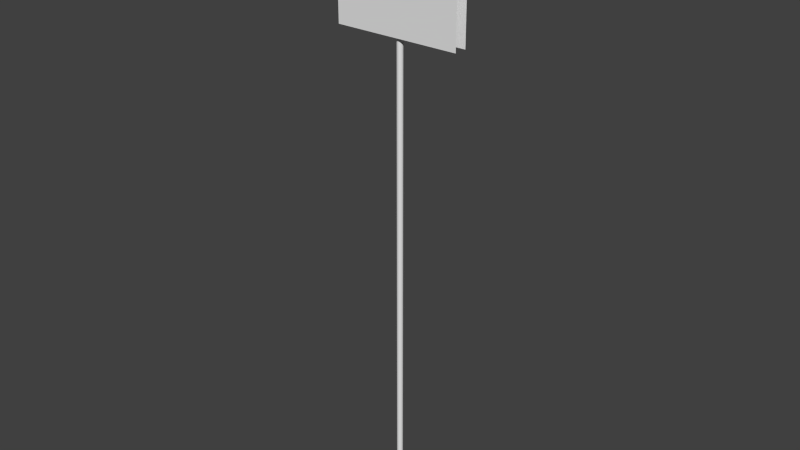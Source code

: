 # Source: Placa.blend  (saved by Blender 2.64.0; exported with 4.5.12 LTS)
import bpy
from mathutils import Matrix  # noqa: F401  (used for matrix-valued properties, if any)

bpy.ops.wm.read_factory_settings(use_empty=True)
scene = bpy.context.scene
scene.name = 'Scene'

# ---- collections
col_collection_1 = bpy.data.collections.new('Collection 1'); scene.collection.children.link(col_collection_1)

# ---- materials (node trees are filled in below, after node groups)
mat_placa_001 = bpy.data.materials.new('placa.001')
mat_placa_001.alpha_threshold = 0.0
mat_placa_001.use_transparent_shadow = False
mat_placa_001.roughness = 0.5
mat_placa_001.line_color = (0.0, 0.0, 0.0, 1.0)
mat_cabo = bpy.data.materials.new('cabo')
mat_cabo.alpha_threshold = 0.0
mat_cabo.use_transparent_shadow = False
mat_cabo.roughness = 0.5
mat_cabo.line_color = (0.0, 0.0, 0.0, 1.0)
mat_material = bpy.data.materials.new('Material')
mat_material.alpha_threshold = 0.0
mat_material.use_transparent_shadow = False
mat_material.roughness = 0.5
mat_material.line_color = (0.0, 0.0, 0.0, 1.0)

# ---- material node trees

# ---- world
world_world = bpy.data.worlds.new('World'); scene.world = world_world
world_world.color = (0.05088, 0.05088, 0.05088)
world_world.use_sun_shadow = False
world_world.sun_shadow_jitter_overblur = 0.0
world_world.cycles.sampling_method = 'MANUAL'
world_world.cycles.sample_map_resolution = 256

# ---- meshes
me_plane = bpy.data.meshes.new('Plane')
me_plane.from_pydata([(1.136, 8.586, 0.1153), (-1.136, 8.586, 0.1153), (1.136, 10.86, 0.1153), (-1.136, 10.86, 0.1153)], [], [(2, 3, 1, 0)])
_uv = me_plane.uv_layers.new(name='UVMap')
_uv.uv.foreach_set('vector', [1.0, 0.0003447, 0.9997, 1.0, 0.0, 0.9997, 0.0003453, 0.0])
me_plane.materials.append(mat_placa_001)
me_plane.use_remesh_preserve_volume = False
me_plane.use_remesh_preserve_attributes = False
me_plane.use_mirror_vertex_groups = False
me_plane.update()
me_cylinder = bpy.data.meshes.new('Cylinder')
me_cylinder.from_pydata([(0.0, 0.05321, -0.007732), (0.0, 0.05321, 1.992), (0.02036, 0.04916, -0.007732), (0.02036, 0.04916, 1.992), (0.03762, 0.03762, -0.007732), (0.03762, 0.03762, 1.992), (0.04916, 0.02036, -0.007732), (0.04916, 0.02036, 1.992), (0.05321, -2.326e-09, -0.007732), (0.05321, -2.326e-09, 1.992), (0.04916, -0.02036, -0.007732), (0.04916, -0.02036, 1.992), (0.03762, -0.03762, -0.007732), (0.03762, -0.03762, 1.992), (0.02036, -0.04916, -0.007732), (0.02036, -0.04916, 1.992), (8.034e-09, -0.05321, -0.007732), (8.034e-09, -0.05321, 1.992), (-0.02036, -0.04916, -0.007732), (-0.02036, -0.04916, 1.992), (-0.03762, -0.03762, -0.007732), (-0.03762, -0.03762, 1.992), (-0.04916, -0.02036, -0.007732), (-0.04916, -0.02036, 1.992), (-0.05321, 6.345e-10, -0.007732), (-0.05321, 6.345e-10, 1.992), (-0.04916, 0.02036, -0.007732), (-0.04916, 0.02036, 1.992), (-0.03762, 0.03762, -0.007732), (-0.03762, 0.03762, 1.992), (-0.02036, 0.04916, -0.007732), (-0.02036, 0.04916, 1.992)], [], [(0, 1, 3, 2), (2, 3, 5, 4), (4, 5, 7, 6), (6, 7, 9, 8), (8, 9, 11, 10), (10, 11, 13, 12), (12, 13, 15, 14), (14, 15, 17, 16), (16, 17, 19, 18), (18, 19, 21, 20), (20, 21, 23, 22), (22, 23, 25, 24), (24, 25, 27, 26), (26, 27, 29, 28), (3, 1, 31, 29, 27, 25, 23, 21, 19, 17, 15, 13, 11, 9, 7, 5), (30, 31, 1, 0), (28, 29, 31, 30), (0, 2, 4, 6, 8, 10, 12, 14, 16, 18, 20, 22, 24, 26, 28, 30)])
_uv = me_cylinder.uv_layers.new(name='UVMap')
_uv.uv.foreach_set('vector', [0.6541, 0.0543, 0.6608, 2.218, 0.6449, 2.219, 0.6382, 0.05435, 0.53, 0.05435, 0.5234, 2.219, 0.5026, 2.218, 0.5093, 0.05429, 0.5093, 0.05429, 0.5026, 2.218, 0.4802, 2.218, 0.4868, 0.05422, 0.4868, 0.05422, 0.4802, 2.218, 0.4594, 2.218, 0.4661, 0.05415, 0.4661, 0.05415, 0.4594, 2.218, 0.4435, 2.218, 0.4502, 0.05411, 0.134, 0.05411, 0.1406, 2.218, 0.1199, 2.218, 0.1132, 0.05417, 0.1132, 0.05417, 0.1199, 2.218, 0.09739, 2.218, 0.09075, 0.05424, 0.09075, 0.05424, 0.09739, 2.218, 0.07663, 2.218, 0.06999, 0.0543, 0.06999, 0.0543, 0.07663, 2.218, 0.06074, 2.219, 0.05411, 0.05435, 0.3287, 0.05411, 0.3353, 2.218, 0.3146, 2.218, 0.3079, 0.05417, 0.3079, 0.05417, 0.3146, 2.218, 0.2921, 2.218, 0.2855, 0.05424, 0.2855, 0.05424, 0.2921, 2.218, 0.2713, 2.218, 0.2647, 0.0543, 0.2647, 0.0543, 0.2713, 2.218, 0.2555, 2.219, 0.2488, 0.05435, 0.7181, 0.05411, 0.7247, 2.218, 0.704, 2.218, 0.6973, 0.05417, 0.9214, 0.2839, 0.9373, 0.2997, 0.9459, 0.3205, 0.9459, 0.343, 0.9373, 0.3637, 0.9214, 0.3796, 0.9007, 0.3882, 0.8782, 0.3882, 0.8574, 0.3796, 0.8415, 0.3637, 0.833, 0.343, 0.833, 0.3205, 0.8415, 0.2997, 0.8574, 0.2839, 0.8782, 0.2753, 0.9007, 0.2753, 0.6749, 0.05424, 0.6815, 2.218, 0.6608, 2.218, 0.6541, 0.0543, 0.6973, 0.05417, 0.704, 2.218, 0.6815, 2.218, 0.6749, 0.05424, 0.8574, 0.0627, 0.8782, 0.05411, 0.9007, 0.05411, 0.9214, 0.0627, 0.9373, 0.07859, 0.9459, 0.09934, 0.9459, 0.1218, 0.9373, 0.1426, 0.9214, 0.1585, 0.9007, 0.167, 0.8782, 0.167, 0.8574, 0.1585, 0.8415, 0.1426, 0.833, 0.1218, 0.833, 0.09934, 0.8415, 0.07859])
me_cylinder.materials.append(mat_cabo)
me_cylinder.use_remesh_preserve_volume = False
me_cylinder.use_remesh_preserve_attributes = False
me_cylinder.use_mirror_vertex_groups = False
me_cylinder.update()
me_cube = bpy.data.meshes.new('Cube')
me_cube.from_pydata([], [], [])
me_cube.materials.append(mat_material)
me_cube.use_remesh_preserve_volume = False
me_cube.use_remesh_preserve_attributes = False
me_cube.use_mirror_vertex_groups = False
me_cube.update()

# ---- objects
ob_plane = bpy.data.objects.new('Plane', me_plane)
ob_cylinder = bpy.data.objects.new('Cylinder', me_cylinder)
ob_cube = bpy.data.objects.new('Cube', me_cube)

# ---- transforms, parenting, visibility, modifiers, constraints
ob_plane.location = (0.0, 0.0, 0.0)
ob_plane.rotation_euler = (1.571, 0.0, 0.0)
ob_plane.lineart.crease_threshold = 0.0
_m = ob_plane.modifiers.new('Mirror', 'MIRROR')
_m.use_axis = (False, False, True)
ob_cylinder.location = (0.0, 0.0, 0.0)
ob_cylinder.scale = (1.0, 1.0, 4.849)
ob_cylinder.lineart.crease_threshold = 0.0
ob_cube.location = (0.0, 0.0, 0.0)
ob_cube.lock_rotations_4d = False
ob_cube.empty_display_type = 'ARROWS'
ob_cube.lineart.crease_threshold = 0.0

# ---- collection membership
col_collection_1.objects.link(ob_plane)
col_collection_1.objects.link(ob_cylinder)
col_collection_1.objects.link(ob_cube)

# ---- scene / render settings (as saved in the file)
scene.frame_start = 1; scene.frame_end = 250; scene.frame_set(1)
scene.render.engine = 'BLENDER_EEVEE_NEXT'
scene.render.image_settings.color_mode = 'RGB'
scene.render.image_settings.compression = 90
scene.render.resolution_percentage = 50
scene.render.dither_intensity = 0.0
scene.render.bake_margin = 2
scene.render.bake_bias = 0.0
scene.cycles.use_denoising = False
scene.cycles.samples = 10
scene.cycles.sampling_pattern = 'TABULATED_SOBOL'
scene.cycles.light_sampling_threshold = 0.0
scene.cycles.use_adaptive_sampling = False
scene.cycles.use_light_tree = False
scene.cycles.blur_glossy = 0.0
scene.cycles.volume_bounces = 1
scene.cycles.pixel_filter_type = 'GAUSSIAN'
scene.cycles.sample_clamp_indirect = 0.0
scene.view_settings.view_transform = 'Standard'
bpy.context.view_layer.update()

# ---- added for rendering (the .blend has no active camera and no usable light): camera, sun
cam_auto = bpy.data.cameras.new('AutoCamera')
cam_auto.lens = 50.0
cam_auto.sensor_width = 36.0
cam_auto.clip_end = 1000.0
ob_auto_camera = bpy.data.objects.new('AutoCamera', cam_auto)
scene.collection.objects.link(ob_auto_camera)
ob_auto_camera.location = (10.3007, -12.3608, 13.6512)
ob_auto_camera.rotation_euler = (1.09748, -7.21219e-08, 0.694738)
scene.camera = ob_auto_camera
light_auto_sun = bpy.data.lights.new('AutoSun', 'SUN')
light_auto_sun.energy = 3.0
light_auto_sun.angle = 0.0523599
ob_auto_sun = bpy.data.objects.new('AutoSun', light_auto_sun)
scene.collection.objects.link(ob_auto_sun)
ob_auto_sun.rotation_euler = (0.872665, 0.174533, 0.523599)
bpy.context.view_layer.update()
